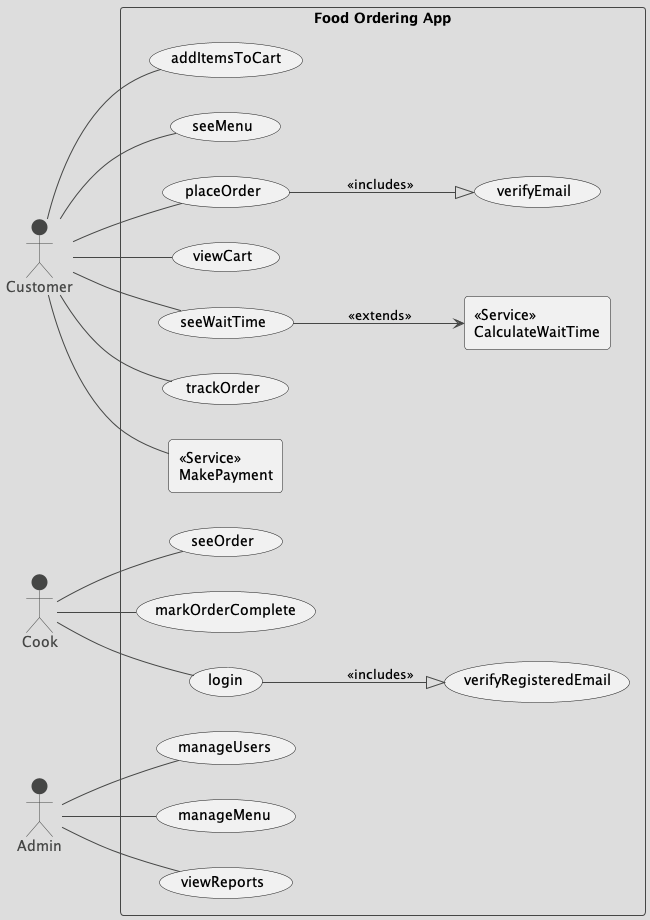

The diagram above was rendered by PlantUML. Its source (embedded in the PNG):
@startuml Usecase
!theme toy

'styles
skinparam packageStyle rectangle
left to right direction


'ACTORS
Actor Customer as customer
Actor Cook as cook
Actor Admin as admin




rectangle "Food Ordering App"{
    ' USECASES
    usecase addItemsToCart
    usecase seeMenu
    usecase placeOrder
    usecase seeOrder
    usecase viewCart
    usecase markOrderComplete
    usecase seeWaitTime
    usecase verifyEmail
    usecase verifyRegisteredEmail
    usecase login
    usecase trackOrder

    usecase manageUsers
    usecase manageMenu
    usecase viewReports

    ' SERVICES
    rectangle "<<Service>>\nCalculateWaitTime" as serviceWaitTime
    rectangle "<<Service>>\nMakePayment" as servicePayment

}

'links
customer--seeMenu
customer--addItemsToCart
customer--placeOrder
customer--seeWaitTime
customer--servicePayment
customer--viewCart
customer--trackOrder


seeWaitTime-->serviceWaitTime:<<extends>>

cook--seeOrder
cook--login
cook--markOrderComplete

login--|>verifyRegisteredEmail:<<includes>>
placeOrder--|>verifyEmail:<<includes>>

admin--manageMenu
admin--manageUsers
admin--viewReports



@enduml